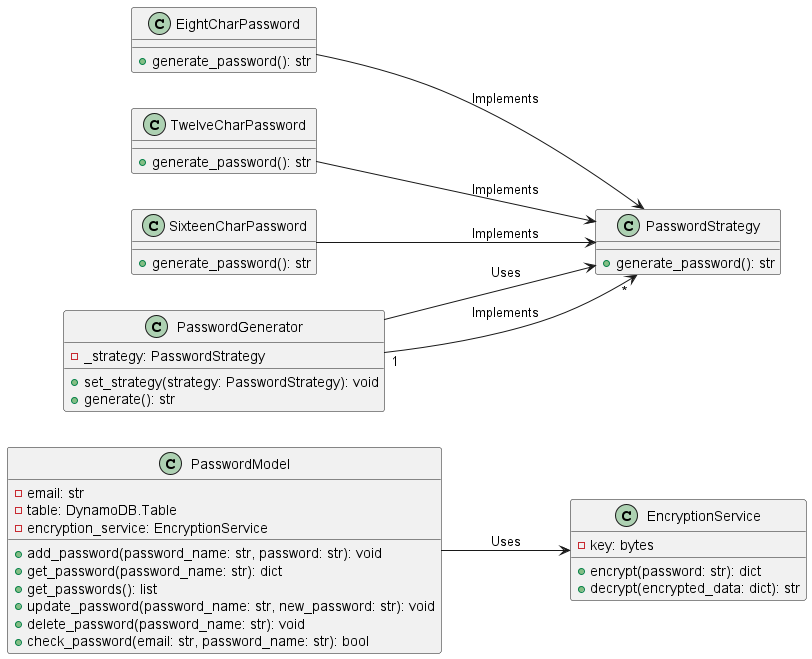

The diagram above was rendered by PlantUML. Its source (embedded in the PNG):
@startuml MVC_class_diagram
!define RECTANGLE class
left to right direction

class PasswordModel {
  -email: str
  -table: DynamoDB.Table
  -encryption_service: EncryptionService
  +add_password(password_name: str, password: str): void
  +get_password(password_name: str): dict
  +get_passwords(): list
  +update_password(password_name: str, new_password: str): void
  +delete_password(password_name: str): void
  +check_password(email: str, password_name: str): bool
}

class EncryptionService {
  -key: bytes
  +encrypt(password: str): dict
  +decrypt(encrypted_data: dict): str
}

class PasswordStrategy {
  +generate_password(): str
}

class EightCharPassword {
  +generate_password(): str
}

class TwelveCharPassword {
  +generate_password(): str
}

class SixteenCharPassword {
  +generate_password(): str
}

class PasswordGenerator {
  -_strategy: PasswordStrategy
  +set_strategy(strategy: PasswordStrategy): void
  +generate(): str
}

PasswordModel --> EncryptionService : Uses
PasswordGenerator --> PasswordStrategy : Uses
PasswordGenerator "1" --> "*" PasswordStrategy : Implements
EightCharPassword --> PasswordStrategy : Implements
TwelveCharPassword --> PasswordStrategy : Implements
SixteenCharPassword --> PasswordStrategy : Implements

@enduml